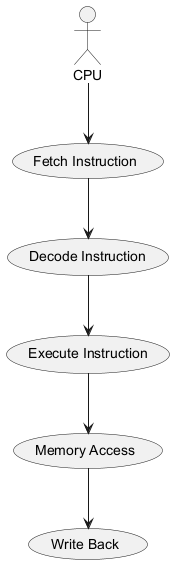

The diagram above was rendered by PlantUML. Its source (embedded in the PNG):
@startuml
actor CPU
usecase "Fetch Instruction" as Fetch
usecase "Decode Instruction" as Decode
usecase "Execute Instruction" as Execute
usecase "Memory Access" as Memory
usecase "Write Back" as WriteBack

CPU --> Fetch
Fetch --> Decode
Decode --> Execute
Execute --> Memory
Memory --> WriteBack
@enduml